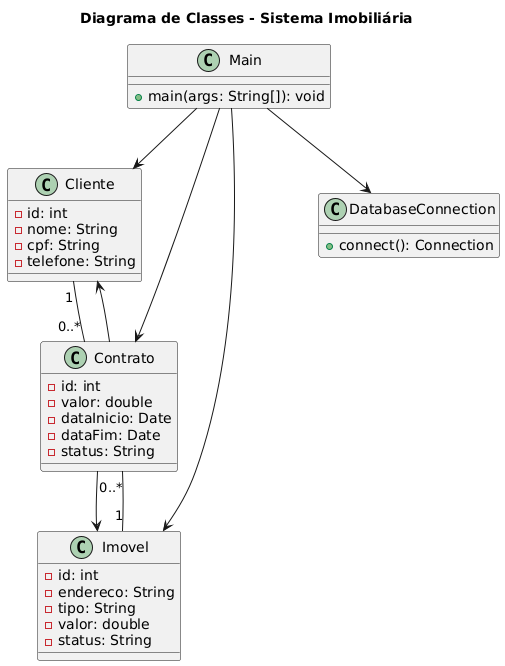

The diagram above was rendered by PlantUML. Its source (embedded in the PNG):
@startuml
title Diagrama de Classes - Sistema Imobiliária

class Cliente {
    - id: int
    - nome: String
    - cpf: String
    - telefone: String
}

class Imovel {
    - id: int
    - endereco: String
    - tipo: String
    - valor: double
    - status: String
}

class Contrato {
    - id: int
    - valor: double
    - dataInicio: Date
    - dataFim: Date
    - status: String
}

class DatabaseConnection {
    + connect(): Connection
}

class Main {
    + main(args: String[]): void
}

Cliente "1" -- "0..*" Contrato
Imovel "1" -- "0..*" Contrato
Contrato --> Cliente
Contrato --> Imovel
Main --> Cliente
Main --> Imovel
Main --> Contrato
Main --> DatabaseConnection
@enduml